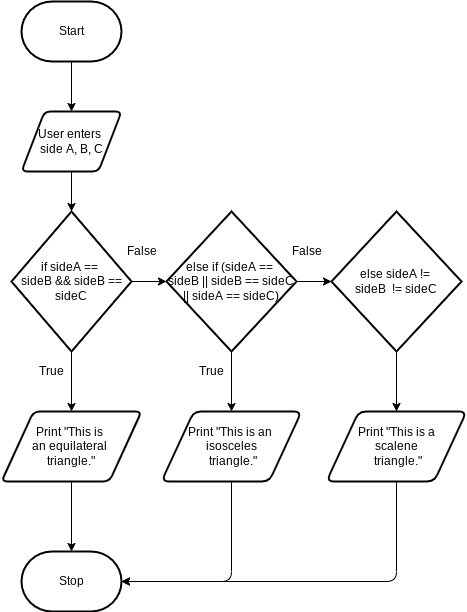

The diagram above was exported from draw.io. Its source (the exported page's mxGraphModel, read from the mxfile embedded in the PNG):
<mxGraphModel dx="594" dy="529" grid="1" gridSize="10" guides="1" tooltips="1" connect="1" arrows="1" fold="1" page="1" pageScale="1" pageWidth="827" pageHeight="1169" math="0" shadow="0">
  <root>
    <mxCell id="0" />
    <mxCell id="1" parent="0" />
    <mxCell id="4" style="edgeStyle=none;html=1;entryX=0.5;entryY=0;entryDx=0;entryDy=0;" edge="1" parent="1" source="2" target="3">
      <mxGeometry relative="1" as="geometry" />
    </mxCell>
    <mxCell id="2" value="Start" style="strokeWidth=2;html=1;shape=mxgraph.flowchart.terminator;whiteSpace=wrap;" vertex="1" parent="1">
      <mxGeometry x="30" y="20" width="100" height="60" as="geometry" />
    </mxCell>
    <mxCell id="20" style="edgeStyle=none;html=1;entryX=0.5;entryY=0;entryDx=0;entryDy=0;entryPerimeter=0;" edge="1" parent="1" source="3" target="5">
      <mxGeometry relative="1" as="geometry" />
    </mxCell>
    <mxCell id="3" value="User enters&amp;nbsp;&lt;br&gt;side A, B, C" style="shape=parallelogram;html=1;strokeWidth=2;perimeter=parallelogramPerimeter;whiteSpace=wrap;rounded=1;arcSize=12;size=0.23;" vertex="1" parent="1">
      <mxGeometry x="30" y="130" width="100" height="60" as="geometry" />
    </mxCell>
    <mxCell id="11" style="edgeStyle=none;html=1;entryX=0;entryY=0.5;entryDx=0;entryDy=0;entryPerimeter=0;" edge="1" parent="1" source="5" target="6">
      <mxGeometry relative="1" as="geometry" />
    </mxCell>
    <mxCell id="13" style="edgeStyle=none;html=1;entryX=0.5;entryY=0;entryDx=0;entryDy=0;" edge="1" parent="1" source="5" target="8">
      <mxGeometry relative="1" as="geometry" />
    </mxCell>
    <mxCell id="5" value="if sideA == &lt;br&gt;sideB &amp;amp;&amp;amp; sideB == sideC" style="strokeWidth=2;html=1;shape=mxgraph.flowchart.decision;whiteSpace=wrap;" vertex="1" parent="1">
      <mxGeometry x="20" y="230" width="120" height="140" as="geometry" />
    </mxCell>
    <mxCell id="12" style="edgeStyle=none;html=1;entryX=0;entryY=0.5;entryDx=0;entryDy=0;entryPerimeter=0;" edge="1" parent="1" source="6" target="7">
      <mxGeometry relative="1" as="geometry" />
    </mxCell>
    <mxCell id="16" style="edgeStyle=none;html=1;exitX=0.5;exitY=1;exitDx=0;exitDy=0;exitPerimeter=0;entryX=0.5;entryY=0;entryDx=0;entryDy=0;" edge="1" parent="1" source="6" target="9">
      <mxGeometry relative="1" as="geometry" />
    </mxCell>
    <mxCell id="6" value="else if (sideA == &lt;br&gt;sideB || sideB == sideC || sideA == sideC)" style="strokeWidth=2;html=1;shape=mxgraph.flowchart.decision;whiteSpace=wrap;" vertex="1" parent="1">
      <mxGeometry x="175" y="230" width="130" height="140" as="geometry" />
    </mxCell>
    <mxCell id="17" style="edgeStyle=none;html=1;exitX=0.5;exitY=1;exitDx=0;exitDy=0;exitPerimeter=0;entryX=0.5;entryY=0;entryDx=0;entryDy=0;" edge="1" parent="1" source="7" target="10">
      <mxGeometry relative="1" as="geometry" />
    </mxCell>
    <mxCell id="7" value="else sideA != &lt;br&gt;sideB&amp;nbsp; != sideC" style="strokeWidth=2;html=1;shape=mxgraph.flowchart.decision;whiteSpace=wrap;" vertex="1" parent="1">
      <mxGeometry x="340" y="230" width="130" height="140" as="geometry" />
    </mxCell>
    <mxCell id="24" style="edgeStyle=none;html=1;entryX=0.5;entryY=0;entryDx=0;entryDy=0;entryPerimeter=0;" edge="1" parent="1" source="8" target="23">
      <mxGeometry relative="1" as="geometry" />
    </mxCell>
    <mxCell id="8" value="Print&amp;nbsp;&quot;This is &lt;br&gt;an equilateral &lt;br&gt;triangle.&quot;" style="shape=parallelogram;html=1;strokeWidth=2;perimeter=parallelogramPerimeter;whiteSpace=wrap;rounded=1;arcSize=12;size=0.23;" vertex="1" parent="1">
      <mxGeometry x="10" y="430" width="140" height="70" as="geometry" />
    </mxCell>
    <mxCell id="25" style="edgeStyle=none;html=1;entryX=1;entryY=0.5;entryDx=0;entryDy=0;entryPerimeter=0;" edge="1" parent="1" source="9" target="23">
      <mxGeometry relative="1" as="geometry">
        <Array as="points">
          <mxPoint x="240" y="600" />
        </Array>
      </mxGeometry>
    </mxCell>
    <mxCell id="9" value="Print&amp;nbsp;&quot;This is an &lt;br&gt;isosceles&lt;br&gt;&amp;nbsp;triangle.&quot;" style="shape=parallelogram;html=1;strokeWidth=2;perimeter=parallelogramPerimeter;whiteSpace=wrap;rounded=1;arcSize=15;size=0.23;" vertex="1" parent="1">
      <mxGeometry x="170" y="430" width="140" height="70" as="geometry" />
    </mxCell>
    <mxCell id="26" style="edgeStyle=none;html=1;" edge="1" parent="1" source="10">
      <mxGeometry relative="1" as="geometry">
        <mxPoint x="130" y="600" as="targetPoint" />
        <Array as="points">
          <mxPoint x="405" y="600" />
        </Array>
      </mxGeometry>
    </mxCell>
    <mxCell id="10" value="Print&amp;nbsp;&quot;This is a&lt;br&gt;scalene&lt;br&gt;&amp;nbsp;triangle.&quot;" style="shape=parallelogram;html=1;strokeWidth=2;perimeter=parallelogramPerimeter;whiteSpace=wrap;rounded=1;arcSize=15;size=0.23;" vertex="1" parent="1">
      <mxGeometry x="335" y="430" width="140" height="70" as="geometry" />
    </mxCell>
    <mxCell id="18" value="False" style="text;html=1;align=center;verticalAlign=middle;resizable=0;points=[];autosize=1;strokeColor=none;fillColor=none;" vertex="1" parent="1">
      <mxGeometry x="125" y="260" width="50" height="20" as="geometry" />
    </mxCell>
    <mxCell id="19" value="False" style="text;html=1;align=center;verticalAlign=middle;resizable=0;points=[];autosize=1;strokeColor=none;fillColor=none;" vertex="1" parent="1">
      <mxGeometry x="290" y="260" width="50" height="20" as="geometry" />
    </mxCell>
    <mxCell id="21" value="True" style="text;html=1;align=center;verticalAlign=middle;resizable=0;points=[];autosize=1;strokeColor=none;fillColor=none;" vertex="1" parent="1">
      <mxGeometry x="40" y="380" width="40" height="20" as="geometry" />
    </mxCell>
    <mxCell id="22" value="True" style="text;html=1;align=center;verticalAlign=middle;resizable=0;points=[];autosize=1;strokeColor=none;fillColor=none;" vertex="1" parent="1">
      <mxGeometry x="200" y="380" width="40" height="20" as="geometry" />
    </mxCell>
    <mxCell id="23" value="Stop" style="strokeWidth=2;html=1;shape=mxgraph.flowchart.terminator;whiteSpace=wrap;" vertex="1" parent="1">
      <mxGeometry x="30" y="570" width="100" height="60" as="geometry" />
    </mxCell>
  </root>
</mxGraphModel>